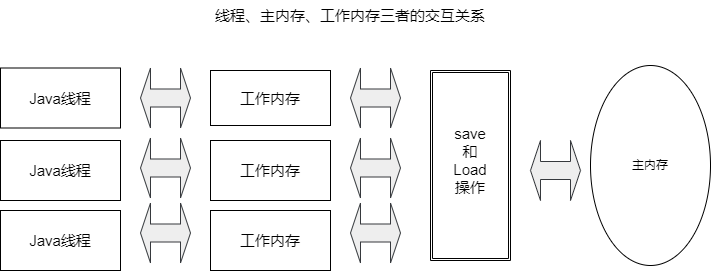

The diagram above was exported from draw.io. Its source (the exported page's mxGraphModel, read from the mxfile embedded in the PNG):
<mxGraphModel dx="1102" dy="905" grid="1" gridSize="10" guides="1" tooltips="1" connect="1" arrows="1" fold="1" page="1" pageScale="1" pageWidth="850" pageHeight="1100" background="none" math="0" shadow="0">
  <root>
    <mxCell id="0" />
    <mxCell id="1" parent="0" />
    <mxCell id="Rxr9odaC0tctPkqNrtY--1" value="主内存" style="ellipse;align=center;verticalAlign=middle;textDirection=rtl;labelBackgroundColor=none;labelBorderColor=none;html=1;whiteSpace=wrap;horizontal=1;" parent="1" vertex="1">
      <mxGeometry x="620" y="315" width="120" height="200" as="geometry" />
    </mxCell>
    <mxCell id="Rxr9odaC0tctPkqNrtY--2" value="" style="shape=doubleArrow;whiteSpace=wrap;html=1;fillColor=#eeeeee;strokeColor=#36393d;" parent="1" vertex="1">
      <mxGeometry x="380" y="317.5" width="50" height="60" as="geometry" />
    </mxCell>
    <mxCell id="Rxr9odaC0tctPkqNrtY--4" value="" style="shape=ext;double=1;rounded=0;whiteSpace=wrap;html=1;horizontal=1;verticalAlign=middle;labelPosition=center;verticalLabelPosition=middle;align=center;fontSize=15;direction=west;strokeColor=default;" parent="1" vertex="1">
      <mxGeometry x="460" y="320" width="80" height="190" as="geometry" />
    </mxCell>
    <mxCell id="Rxr9odaC0tctPkqNrtY--5" value="save&lt;br&gt;和&lt;br&gt;Load&lt;br&gt;操作" style="text;html=1;strokeColor=none;fillColor=none;align=center;verticalAlign=middle;whiteSpace=wrap;rounded=0;labelBackgroundColor=none;fontSize=15;horizontal=1;labelPosition=center;verticalLabelPosition=middle;direction=west;" parent="1" vertex="1">
      <mxGeometry x="470" y="340" width="60" height="140" as="geometry" />
    </mxCell>
    <mxCell id="Rxr9odaC0tctPkqNrtY--6" value="" style="shape=doubleArrow;whiteSpace=wrap;html=1;fillColor=#eeeeee;strokeColor=#36393d;" parent="1" vertex="1">
      <mxGeometry x="560" y="390" width="50" height="60" as="geometry" />
    </mxCell>
    <mxCell id="Rxr9odaC0tctPkqNrtY--7" value="" style="shape=doubleArrow;whiteSpace=wrap;html=1;fillColor=#eeeeee;strokeColor=#36393d;" parent="1" vertex="1">
      <mxGeometry x="380" y="387.5" width="50" height="60" as="geometry" />
    </mxCell>
    <mxCell id="Rxr9odaC0tctPkqNrtY--10" value="" style="shape=doubleArrow;whiteSpace=wrap;html=1;fillColor=#eeeeee;strokeColor=#36393d;" parent="1" vertex="1">
      <mxGeometry x="380" y="452.5" width="50" height="60" as="geometry" />
    </mxCell>
    <mxCell id="Rxr9odaC0tctPkqNrtY--11" value="工作内存" style="rounded=0;whiteSpace=wrap;html=1;labelBackgroundColor=none;fontSize=15;align=center;verticalAlign=middle;" parent="1" vertex="1">
      <mxGeometry x="240" y="320" width="120" height="55" as="geometry" />
    </mxCell>
    <mxCell id="Rxr9odaC0tctPkqNrtY--12" value="工作内存" style="rounded=0;whiteSpace=wrap;html=1;labelBackgroundColor=none;fontSize=15;align=center;verticalAlign=middle;" parent="1" vertex="1">
      <mxGeometry x="240" y="390" width="120" height="60" as="geometry" />
    </mxCell>
    <mxCell id="Rxr9odaC0tctPkqNrtY--13" value="工作内存" style="rounded=0;whiteSpace=wrap;html=1;labelBackgroundColor=none;fontSize=15;align=center;verticalAlign=middle;" parent="1" vertex="1">
      <mxGeometry x="240" y="460" width="120" height="60" as="geometry" />
    </mxCell>
    <mxCell id="Rxr9odaC0tctPkqNrtY--14" value="" style="shape=doubleArrow;whiteSpace=wrap;html=1;fillColor=#eeeeee;strokeColor=#36393d;" parent="1" vertex="1">
      <mxGeometry x="170" y="317.5" width="50" height="60" as="geometry" />
    </mxCell>
    <mxCell id="Rxr9odaC0tctPkqNrtY--15" value="" style="shape=doubleArrow;whiteSpace=wrap;html=1;fillColor=#eeeeee;strokeColor=#36393d;" parent="1" vertex="1">
      <mxGeometry x="170" y="387.5" width="50" height="60" as="geometry" />
    </mxCell>
    <mxCell id="Rxr9odaC0tctPkqNrtY--16" value="" style="shape=doubleArrow;whiteSpace=wrap;html=1;fillColor=#eeeeee;strokeColor=#36393d;" parent="1" vertex="1">
      <mxGeometry x="170" y="452.5" width="50" height="60" as="geometry" />
    </mxCell>
    <mxCell id="Rxr9odaC0tctPkqNrtY--17" value="Java线程" style="rounded=0;whiteSpace=wrap;html=1;labelBackgroundColor=none;fontSize=15;align=center;verticalAlign=middle;" parent="1" vertex="1">
      <mxGeometry x="30" y="317.5" width="120" height="60" as="geometry" />
    </mxCell>
    <mxCell id="Rxr9odaC0tctPkqNrtY--18" value="Java线程" style="rounded=0;whiteSpace=wrap;html=1;labelBackgroundColor=none;fontSize=15;align=center;verticalAlign=middle;" parent="1" vertex="1">
      <mxGeometry x="30" y="390" width="120" height="60" as="geometry" />
    </mxCell>
    <mxCell id="Rxr9odaC0tctPkqNrtY--19" value="Java线程" style="rounded=0;whiteSpace=wrap;html=1;labelBackgroundColor=none;fontSize=15;align=center;verticalAlign=middle;" parent="1" vertex="1">
      <mxGeometry x="30" y="460" width="120" height="60" as="geometry" />
    </mxCell>
    <mxCell id="Rxr9odaC0tctPkqNrtY--20" value="线程、主内存、工作内存三者的交互关系" style="text;html=1;strokeColor=none;fillColor=none;align=center;verticalAlign=middle;whiteSpace=wrap;rounded=0;labelBackgroundColor=none;fontSize=15;" parent="1" vertex="1">
      <mxGeometry x="50" y="250" width="660" height="30" as="geometry" />
    </mxCell>
  </root>
</mxGraphModel>